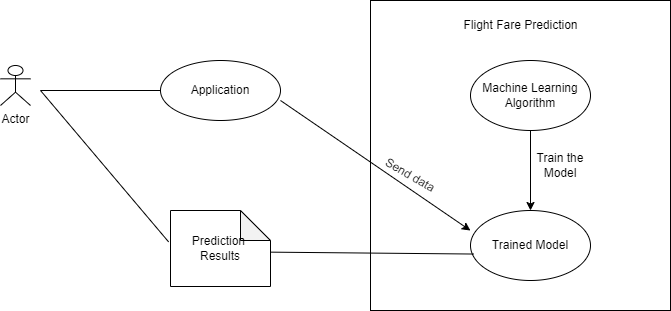

The diagram above was exported from draw.io. Its source (the exported page's mxGraphModel, read from the mxfile embedded in the PNG):
<mxGraphModel dx="1050" dy="573" grid="1" gridSize="10" guides="1" tooltips="1" connect="1" arrows="1" fold="1" page="1" pageScale="1" pageWidth="1169" pageHeight="827" math="0" shadow="0">
  <root>
    <mxCell id="0" />
    <mxCell id="1" parent="0" />
    <mxCell id="JAyf1e24iPibK9Zt7MIR-1" value="Actor" style="shape=umlActor;verticalLabelPosition=bottom;verticalAlign=top;html=1;outlineConnect=0;" parent="1" vertex="1">
      <mxGeometry x="130" y="175" width="30" height="40" as="geometry" />
    </mxCell>
    <mxCell id="JAyf1e24iPibK9Zt7MIR-2" value="Application" style="ellipse;whiteSpace=wrap;html=1;" parent="1" vertex="1">
      <mxGeometry x="290" y="170" width="120" height="60" as="geometry" />
    </mxCell>
    <mxCell id="JAyf1e24iPibK9Zt7MIR-3" value="Prediction&amp;nbsp; Results" style="shape=note;whiteSpace=wrap;html=1;backgroundOutline=1;darkOpacity=0.05;" parent="1" vertex="1">
      <mxGeometry x="300" y="320" width="100" height="76" as="geometry" />
    </mxCell>
    <mxCell id="JAyf1e24iPibK9Zt7MIR-5" value="" style="rounded=0;whiteSpace=wrap;html=1;" parent="1" vertex="1">
      <mxGeometry x="500" y="110" width="300" height="310" as="geometry" />
    </mxCell>
    <mxCell id="JAyf1e24iPibK9Zt7MIR-6" value="Flight Fare Prediction" style="text;html=1;align=center;verticalAlign=middle;resizable=0;points=[];autosize=1;strokeColor=none;fillColor=none;" parent="1" vertex="1">
      <mxGeometry x="580" y="120" width="140" height="30" as="geometry" />
    </mxCell>
    <mxCell id="JAyf1e24iPibK9Zt7MIR-7" value="Trained Model" style="ellipse;whiteSpace=wrap;html=1;" parent="1" vertex="1">
      <mxGeometry x="600" y="320" width="120" height="70" as="geometry" />
    </mxCell>
    <mxCell id="JAyf1e24iPibK9Zt7MIR-9" style="edgeStyle=orthogonalEdgeStyle;rounded=0;orthogonalLoop=1;jettySize=auto;html=1;" parent="1" source="JAyf1e24iPibK9Zt7MIR-8" target="JAyf1e24iPibK9Zt7MIR-7" edge="1">
      <mxGeometry relative="1" as="geometry" />
    </mxCell>
    <mxCell id="JAyf1e24iPibK9Zt7MIR-8" value="Machine Learning Algorithm" style="ellipse;whiteSpace=wrap;html=1;" parent="1" vertex="1">
      <mxGeometry x="600" y="170" width="120" height="70" as="geometry" />
    </mxCell>
    <mxCell id="JAyf1e24iPibK9Zt7MIR-11" value="" style="endArrow=classic;html=1;rounded=0;entryX=0.333;entryY=0.742;entryDx=0;entryDy=0;entryPerimeter=0;" parent="1" target="JAyf1e24iPibK9Zt7MIR-5" edge="1">
      <mxGeometry width="50" height="50" relative="1" as="geometry">
        <mxPoint x="410" y="210" as="sourcePoint" />
        <mxPoint x="460" y="160" as="targetPoint" />
      </mxGeometry>
    </mxCell>
    <mxCell id="JAyf1e24iPibK9Zt7MIR-13" value="" style="endArrow=none;html=1;rounded=0;exitX=1.005;exitY=0.548;exitDx=0;exitDy=0;exitPerimeter=0;entryX=0.028;entryY=0.622;entryDx=0;entryDy=0;entryPerimeter=0;" parent="1" source="JAyf1e24iPibK9Zt7MIR-3" target="JAyf1e24iPibK9Zt7MIR-7" edge="1">
      <mxGeometry width="50" height="50" relative="1" as="geometry">
        <mxPoint x="510" y="320" as="sourcePoint" />
        <mxPoint x="560" y="270" as="targetPoint" />
      </mxGeometry>
    </mxCell>
    <mxCell id="JAyf1e24iPibK9Zt7MIR-15" value="" style="endArrow=none;html=1;rounded=0;entryX=0;entryY=0.5;entryDx=0;entryDy=0;" parent="1" target="JAyf1e24iPibK9Zt7MIR-2" edge="1">
      <mxGeometry width="50" height="50" relative="1" as="geometry">
        <mxPoint x="170" y="200" as="sourcePoint" />
        <mxPoint x="190" y="385" as="targetPoint" />
      </mxGeometry>
    </mxCell>
    <mxCell id="JAyf1e24iPibK9Zt7MIR-16" value="" style="endArrow=none;html=1;rounded=0;entryX=-0.019;entryY=0.413;entryDx=0;entryDy=0;entryPerimeter=0;" parent="1" target="JAyf1e24iPibK9Zt7MIR-3" edge="1">
      <mxGeometry width="50" height="50" relative="1" as="geometry">
        <mxPoint x="170" y="200" as="sourcePoint" />
        <mxPoint x="380" y="310" as="targetPoint" />
      </mxGeometry>
    </mxCell>
    <mxCell id="JAyf1e24iPibK9Zt7MIR-17" value="Train the Model" style="text;html=1;strokeColor=none;fillColor=none;align=center;verticalAlign=middle;whiteSpace=wrap;rounded=0;" parent="1" vertex="1">
      <mxGeometry x="660" y="260" width="60" height="30" as="geometry" />
    </mxCell>
    <mxCell id="JAyf1e24iPibK9Zt7MIR-18" value="Send data" style="text;html=1;strokeColor=none;fillColor=none;align=center;verticalAlign=middle;whiteSpace=wrap;rounded=0;rotation=30;" parent="1" vertex="1">
      <mxGeometry x="510" y="270" width="60" height="30" as="geometry" />
    </mxCell>
  </root>
</mxGraphModel>